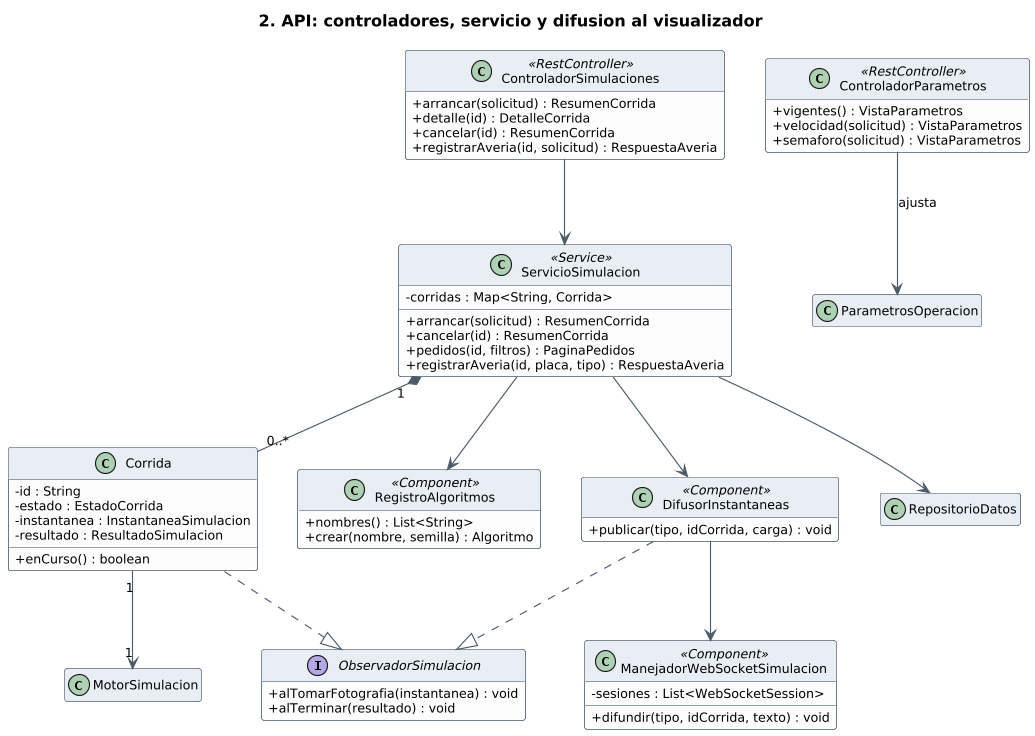

The diagram above was rendered by PlantUML. Its source (embedded in the PNG):
@startuml 2-api
!include estilo.iuml
title 2. API: controladores, servicio y difusion al visualizador

class ControladorSimulaciones <<RestController>> {
  + arrancar(solicitud) : ResumenCorrida
  + detalle(id) : DetalleCorrida
  + cancelar(id) : ResumenCorrida
  + registrarAveria(id, solicitud) : RespuestaAveria
}

class ControladorParametros <<RestController>> {
  + vigentes() : VistaParametros
  + velocidad(solicitud) : VistaParametros
  + semaforo(solicitud) : VistaParametros
}

class ServicioSimulacion <<Service>> {
  - corridas : Map<String, Corrida>
  + arrancar(solicitud) : ResumenCorrida
  + cancelar(id) : ResumenCorrida
  + pedidos(id, filtros) : PaginaPedidos
  + registrarAveria(id, placa, tipo) : RespuestaAveria
}

class Corrida {
  - id : String
  - estado : EstadoCorrida
  - instantanea : InstantaneaSimulacion
  - resultado : ResultadoSimulacion
  + enCurso() : boolean
}

class RegistroAlgoritmos <<Component>> {
  + nombres() : List<String>
  + crear(nombre, semilla) : Algoritmo
}

class DifusorInstantaneas <<Component>> {
  + publicar(tipo, idCorrida, carga) : void
}

class ManejadorWebSocketSimulacion <<Component>> {
  - sesiones : List<WebSocketSession>
  + difundir(tipo, idCorrida, texto) : void
}

interface ObservadorSimulacion {
  + alTomarFotografia(instantanea) : void
  + alTerminar(resultado) : void
}

class MotorSimulacion
class ParametrosOperacion
class RepositorioDatos

ControladorSimulaciones --> ServicioSimulacion
ControladorParametros --> ParametrosOperacion : ajusta
ServicioSimulacion "1" *-- "0..*" Corrida
ServicioSimulacion --> RegistroAlgoritmos
ServicioSimulacion --> RepositorioDatos
ServicioSimulacion --> DifusorInstantaneas
Corrida "1" --> "1" MotorSimulacion
Corrida ..|> ObservadorSimulacion
DifusorInstantaneas ..|> ObservadorSimulacion
DifusorInstantaneas --> ManejadorWebSocketSimulacion
@enduml